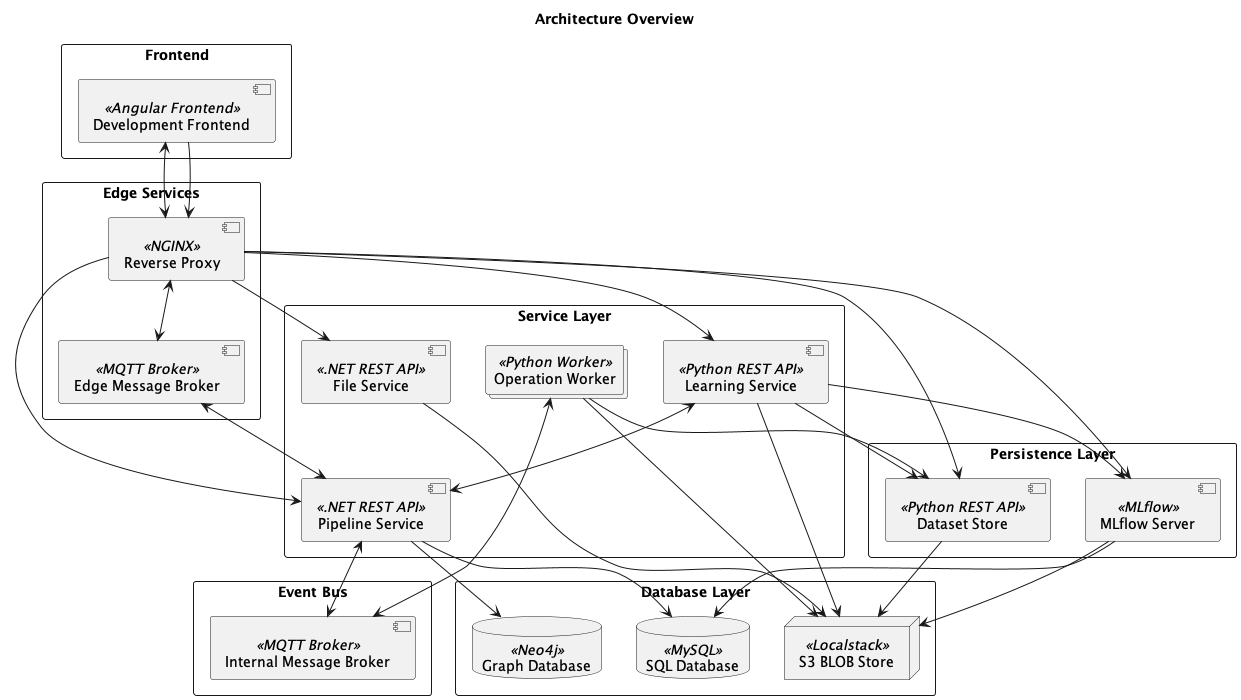

The diagram above was rendered by PlantUML. Its source (embedded in the PNG):
@startuml
'https://plantuml.com/deployment-diagram

title "Architecture Overview"

'Definitions'

rectangle "Frontend" {
    component "Development Frontend" << Angular Frontend >> as development_frontend
}

rectangle "Edge Services" {
    component "Reverse Proxy" << NGINX >> as reverse_proxy
    component "Edge Message Broker" << MQTT Broker >> as message_broker_edge
}

rectangle "Event Bus" {
    component "Internal Message Broker" << MQTT Broker >> as message_broker_internal
}

rectangle "Service Layer" {
    component "Pipeline Service" << .NET REST API >> as pipeline_service
    collections  "Operation Worker" <<Python Worker>> as worker
    component "Learning Service" << Python REST API >> as learning_service
    component "File Service" << .NET REST API >> as file_service
}

rectangle "Persistence Layer" {
    component "Dataset Store" << Python REST API >> as dataset_store
    component "MLflow Server" << MLflow >> as mlflow_server
}

rectangle "Database Layer" {
    database "Graph Database" << Neo4j >> as graph_db
    node "S3 BLOB Store" << Localstack >> as blob_store
    'database #line.dashed "Dataset Database" << MongoDB >> as dataset_db
    database "SQL Database" << MySQL >> as mysql_db
}

'Interaction'

development_frontend <--> reverse_proxy
development_frontend --> reverse_proxy

reverse_proxy --> pipeline_service
reverse_proxy --> learning_service
reverse_proxy --> file_service
reverse_proxy <--> message_broker_edge
'TODO: This connection should no longer exist'
reverse_proxy --> dataset_store
reverse_proxy --> mlflow_server

learning_service --> mlflow_server
learning_service --> dataset_store
learning_service <--> pipeline_service
learning_service --> blob_store

pipeline_service --> graph_db
pipeline_service <--> message_broker_internal
pipeline_service <--> message_broker_edge
pipeline_service --> mysql_db

'dataset_store --> dataset_db
'TODO: Default files should be seeded from file service PH-213'
dataset_store --> blob_store

file_service --> blob_store

mlflow_server --> mysql_db
mlflow_server --> blob_store

worker --> dataset_store
worker --> blob_store
worker <--> message_broker_internal

@enduml